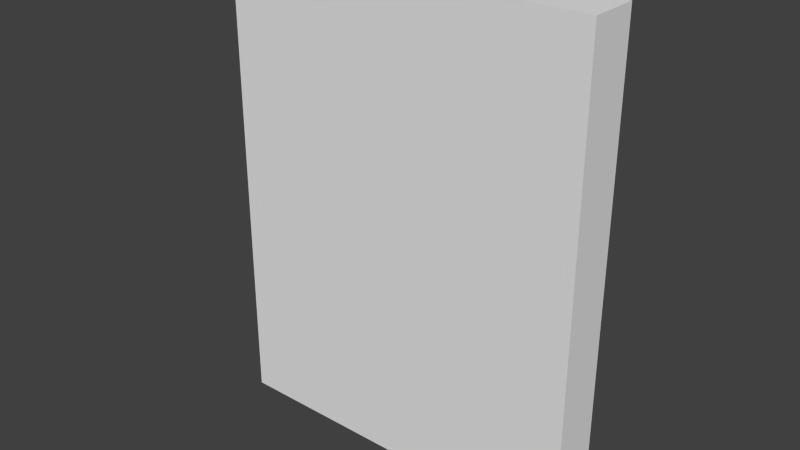 # Source: wall03.blend  (saved by Blender 2.76.0; exported with 4.5.12 LTS)
import bpy
from mathutils import Matrix  # noqa: F401  (used for matrix-valued properties, if any)

bpy.ops.wm.read_factory_settings(use_empty=True)
scene = bpy.context.scene
scene.name = 'Scene'

# ---- collections
col_collection_1 = bpy.data.collections.new('Collection 1'); scene.collection.children.link(col_collection_1)

# ---- materials (node trees are filled in below, after node groups)
mat_material = bpy.data.materials.new('Material')
mat_material.alpha_threshold = 0.0
mat_material.use_transparent_shadow = False
mat_material.roughness = 0.5
mat_material.line_color = (0.0, 0.0, 0.0, 1.0)

# ---- material node trees

# ---- world
world_world = bpy.data.worlds.new('World'); scene.world = world_world
world_world.color = (0.05088, 0.05088, 0.05088)
world_world.use_sun_shadow = False
world_world.sun_shadow_jitter_overblur = 0.0
world_world.cycles.sampling_method = 'MANUAL'
world_world.cycles.sample_map_resolution = 256

# ---- meshes
me_cube = bpy.data.meshes.new('Cube')
me_cube.from_pydata([(1.25, 0.1562, 0.0), (1.25, -0.1562, 0.0), (-1.094, -0.1562, 0.0), (-1.25, 0.1562, 0.0), (1.25, 0.1562, 3.0), (1.25, -0.1562, 3.0), (-1.094, -0.1562, 3.0), (-1.25, 0.1562, 3.0)], [], [(0, 1, 2, 3), (4, 7, 6, 5), (0, 4, 5, 1), (1, 5, 6, 2), (2, 6, 7, 3), (4, 0, 3, 7)])
me_cube.materials.append(mat_material)
me_cube.use_remesh_preserve_volume = False
me_cube.use_remesh_preserve_attributes = False
me_cube.use_mirror_vertex_groups = False
me_cube.update()

# ---- objects
ob_cube = bpy.data.objects.new('Cube', me_cube)

# ---- transforms, parenting, visibility, modifiers, constraints
ob_cube.location = (0.0, 0.0, 0.0)
ob_cube.lock_rotations_4d = False
ob_cube.empty_display_type = 'ARROWS'
ob_cube.lineart.crease_threshold = 0.0

# ---- collection membership
col_collection_1.objects.link(ob_cube)

# ---- scene / render settings (as saved in the file)
scene.frame_start = 1; scene.frame_end = 250; scene.frame_set(1)
scene.render.engine = 'BLENDER_EEVEE_NEXT'
scene.render.resolution_percentage = 50
scene.render.dither_intensity = 0.0
scene.cycles.use_denoising = False
scene.cycles.samples = 10
scene.cycles.sampling_pattern = 'TABULATED_SOBOL'
scene.cycles.light_sampling_threshold = 0.0
scene.cycles.use_adaptive_sampling = False
scene.cycles.use_light_tree = False
scene.cycles.blur_glossy = 0.0
scene.cycles.pixel_filter_type = 'GAUSSIAN'
scene.cycles.sample_clamp_indirect = 0.0
scene.view_settings.view_transform = 'Standard'
bpy.context.view_layer.update()

# ---- added for rendering (the .blend has no active camera and no usable light): camera, sun
cam_auto = bpy.data.cameras.new('AutoCamera')
cam_auto.lens = 50.0
cam_auto.sensor_width = 36.0
cam_auto.clip_end = 1000.0
ob_auto_camera = bpy.data.objects.new('AutoCamera', cam_auto)
scene.collection.objects.link(ob_auto_camera)
ob_auto_camera.location = (3.62467, -4.3496, 4.39973)
ob_auto_camera.rotation_euler = (1.09748, -7.21219e-08, 0.694738)
scene.camera = ob_auto_camera
light_auto_sun = bpy.data.lights.new('AutoSun', 'SUN')
light_auto_sun.energy = 3.0
light_auto_sun.angle = 0.0523599
ob_auto_sun = bpy.data.objects.new('AutoSun', light_auto_sun)
scene.collection.objects.link(ob_auto_sun)
ob_auto_sun.rotation_euler = (0.872665, 0.174533, 0.523599)
bpy.context.view_layer.update()
